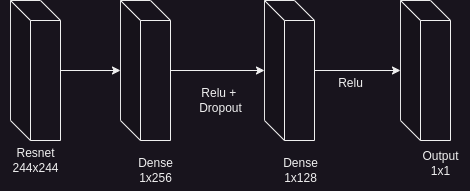

The diagram above was exported from draw.io. Its source (the exported page's mxGraphModel, read from the mxfile embedded in the PNG):
<mxGraphModel dx="1434" dy="958" grid="1" gridSize="10" guides="1" tooltips="1" connect="1" arrows="1" fold="1" page="1" pageScale="1" pageWidth="827" pageHeight="1169" math="0" shadow="0">
  <root>
    <mxCell id="0" />
    <mxCell id="1" parent="0" />
    <mxCell id="TAE_GUv_-o6WzjSWU3Oz-5" style="edgeStyle=orthogonalEdgeStyle;rounded=0;orthogonalLoop=1;jettySize=auto;html=1;" edge="1" parent="1" source="TAE_GUv_-o6WzjSWU3Oz-2" target="TAE_GUv_-o6WzjSWU3Oz-3">
      <mxGeometry relative="1" as="geometry" />
    </mxCell>
    <mxCell id="TAE_GUv_-o6WzjSWU3Oz-2" value="" style="shape=cube;whiteSpace=wrap;html=1;boundedLbl=1;backgroundOutline=1;darkOpacity=0.05;darkOpacity2=0.1;" vertex="1" parent="1">
      <mxGeometry x="160" y="430" width="50" height="140" as="geometry" />
    </mxCell>
    <mxCell id="TAE_GUv_-o6WzjSWU3Oz-6" style="edgeStyle=orthogonalEdgeStyle;rounded=0;orthogonalLoop=1;jettySize=auto;html=1;" edge="1" parent="1" source="TAE_GUv_-o6WzjSWU3Oz-3" target="TAE_GUv_-o6WzjSWU3Oz-4">
      <mxGeometry relative="1" as="geometry" />
    </mxCell>
    <mxCell id="TAE_GUv_-o6WzjSWU3Oz-3" value="" style="shape=cube;whiteSpace=wrap;html=1;boundedLbl=1;backgroundOutline=1;darkOpacity=0.05;darkOpacity2=0.1;" vertex="1" parent="1">
      <mxGeometry x="270" y="430" width="50" height="140" as="geometry" />
    </mxCell>
    <mxCell id="TAE_GUv_-o6WzjSWU3Oz-12" style="edgeStyle=orthogonalEdgeStyle;rounded=0;orthogonalLoop=1;jettySize=auto;html=1;" edge="1" parent="1" source="TAE_GUv_-o6WzjSWU3Oz-4" target="TAE_GUv_-o6WzjSWU3Oz-11">
      <mxGeometry relative="1" as="geometry" />
    </mxCell>
    <mxCell id="TAE_GUv_-o6WzjSWU3Oz-4" value="" style="shape=cube;whiteSpace=wrap;html=1;boundedLbl=1;backgroundOutline=1;darkOpacity=0.05;darkOpacity2=0.1;" vertex="1" parent="1">
      <mxGeometry x="414" y="430" width="50" height="140" as="geometry" />
    </mxCell>
    <mxCell id="TAE_GUv_-o6WzjSWU3Oz-7" value="Resnet&lt;div&gt;244x244&lt;/div&gt;" style="text;html=1;align=center;verticalAlign=middle;resizable=0;points=[];autosize=1;strokeColor=none;fillColor=none;" vertex="1" parent="1">
      <mxGeometry x="150" y="570" width="70" height="40" as="geometry" />
    </mxCell>
    <mxCell id="TAE_GUv_-o6WzjSWU3Oz-8" value="Dense&lt;div&gt;1x256&lt;/div&gt;" style="text;html=1;align=center;verticalAlign=middle;resizable=0;points=[];autosize=1;strokeColor=none;fillColor=none;" vertex="1" parent="1">
      <mxGeometry x="275" y="580" width="60" height="40" as="geometry" />
    </mxCell>
    <mxCell id="TAE_GUv_-o6WzjSWU3Oz-9" value="Relu&amp;nbsp;&lt;span style=&quot;background-color: initial;&quot;&gt;+&amp;nbsp;&lt;/span&gt;&lt;div&gt;&lt;span style=&quot;background-color: initial;&quot;&gt;Dropout&lt;/span&gt;&lt;/div&gt;" style="text;html=1;align=center;verticalAlign=middle;resizable=0;points=[];autosize=1;strokeColor=none;fillColor=none;" vertex="1" parent="1">
      <mxGeometry x="335" y="510" width="70" height="40" as="geometry" />
    </mxCell>
    <mxCell id="TAE_GUv_-o6WzjSWU3Oz-10" value="Dense&lt;div&gt;1x128&lt;/div&gt;" style="text;html=1;align=center;verticalAlign=middle;resizable=0;points=[];autosize=1;strokeColor=none;fillColor=none;" vertex="1" parent="1">
      <mxGeometry x="420" y="580" width="60" height="40" as="geometry" />
    </mxCell>
    <mxCell id="TAE_GUv_-o6WzjSWU3Oz-11" value="" style="shape=cube;whiteSpace=wrap;html=1;boundedLbl=1;backgroundOutline=1;darkOpacity=0.05;darkOpacity2=0.1;" vertex="1" parent="1">
      <mxGeometry x="550" y="430" width="50" height="140" as="geometry" />
    </mxCell>
    <mxCell id="TAE_GUv_-o6WzjSWU3Oz-13" value="Relu" style="text;html=1;align=center;verticalAlign=middle;resizable=0;points=[];autosize=1;strokeColor=none;fillColor=none;" vertex="1" parent="1">
      <mxGeometry x="475" y="498" width="50" height="30" as="geometry" />
    </mxCell>
    <mxCell id="TAE_GUv_-o6WzjSWU3Oz-14" value="Output&lt;div&gt;1x1&lt;/div&gt;" style="text;html=1;align=center;verticalAlign=middle;resizable=0;points=[];autosize=1;strokeColor=none;fillColor=none;" vertex="1" parent="1">
      <mxGeometry x="560" y="573" width="60" height="40" as="geometry" />
    </mxCell>
  </root>
</mxGraphModel>